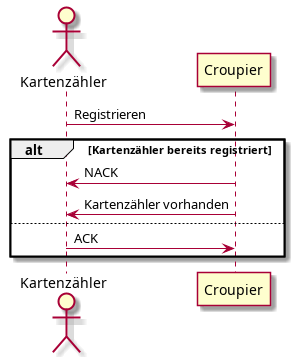

The diagram above was rendered by PlantUML. Its source (embedded in the PNG):
@startuml
actor Kartenzähler
participant Croupier

Kartenzähler -> Croupier: Registrieren

alt Kartenzähler bereits registriert
    Croupier -> Kartenzähler: NACK
    Croupier -> Kartenzähler: Kartenzähler vorhanden
else
    Kartenzähler -> Croupier: ACK    
end
@enduml